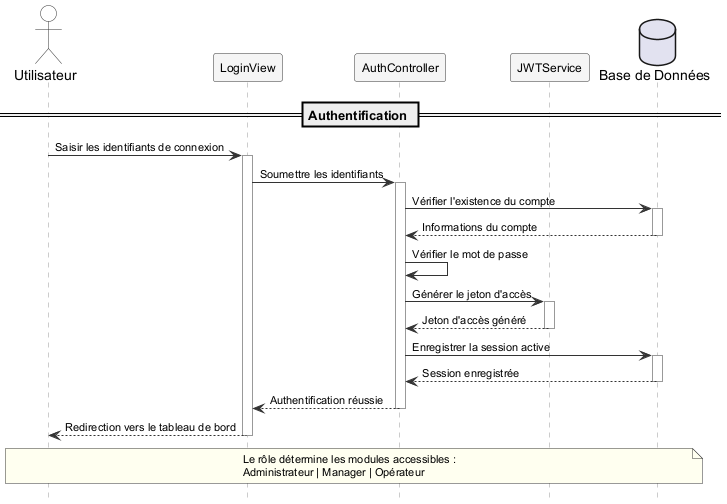

The diagram above was rendered by PlantUML. Its source (embedded in the PNG):
@startuml sprint1_seq
hide footbox
skinparam backgroundColor White
skinparam sequence {
  BackgroundColor White
  BorderColor #333333
  ArrowColor #333333
  ActorBorderColor #333333
  ActorBackgroundColor White
  ParticipantBorderColor #333333
  ParticipantBackgroundColor #F5F5F5
  ParticipantFontName Arial
  ParticipantFontSize 12
  ArrowFontName Arial
  ArrowFontSize 11
  LifeLineBorderColor #999999
  ActivationBorderColor #333333
  ActivationBackgroundColor #E8E8E8
}
skinparam noteFontName Arial
skinparam noteFontSize 11
skinparam noteBorderColor #333333
skinparam noteBackgroundColor #FFFFF0



actor "Utilisateur" as U
participant "LoginView" as WEB
participant "AuthController" as SRV
participant "JWTService" as AUTH
database "Base de Données" as DB

== Authentification ==

U -> WEB : Saisir les identifiants de connexion
activate WEB

WEB -> SRV : Soumettre les identifiants
activate SRV

SRV -> DB : Vérifier l'existence du compte
activate DB
DB --> SRV : Informations du compte
deactivate DB

SRV -> SRV : Vérifier le mot de passe

SRV -> AUTH : Générer le jeton d'accès
activate AUTH
AUTH --> SRV : Jeton d'accès généré
deactivate AUTH

SRV -> DB : Enregistrer la session active
activate DB
DB --> SRV : Session enregistrée
deactivate DB

SRV --> WEB : Authentification réussie
deactivate SRV

WEB --> U : Redirection vers le tableau de bord
deactivate WEB

note over U, DB
  Le rôle détermine les modules accessibles :
  Administrateur | Manager | Opérateur
end note

@enduml